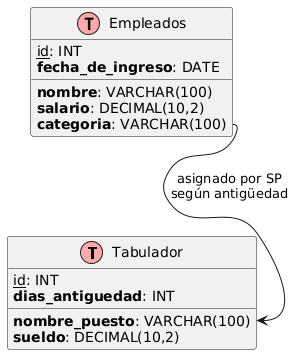

The diagram above was rendered by PlantUML. Its source (embedded in the PNG):
@startuml
!define table(x) class x << (T,#FFAAAA) >>
!define primary_key(x) <u>x</u>
!define not_null(x) <b>x</b>

' Tabla Tabulador
table(Tabulador) {
  primary_key(id): INT
  not_null(nombre_puesto): VARCHAR(100)
  not_null(sueldo): DECIMAL(10,2)
  not_null(dias_antiguedad): INT
}

' Tabla Empleados
table(Empleados) {
  primary_key(id): INT
  not_null(nombre): VARCHAR(100)
  not_null(fecha_de_ingreso): DATE
  not_null(salario): DECIMAL(10,2)
  not_null(categoria): VARCHAR(100)
}

' Relación lógica basada en el Stored Procedure
Empleados::categoria --> Tabulador::nombre_puesto : asignado por SP\nsegún antigüedad
@enduml